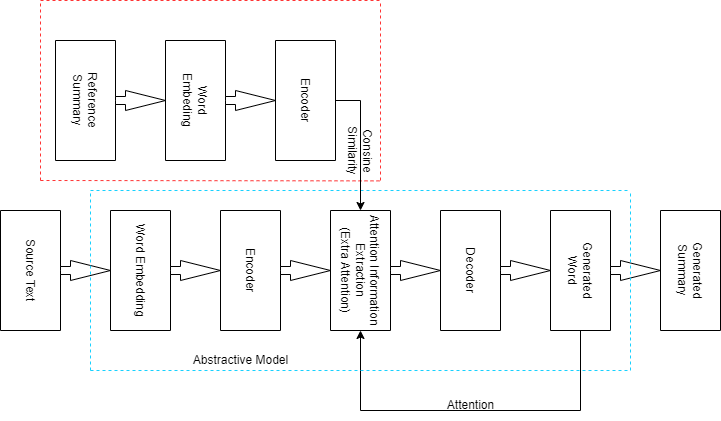

The diagram above was exported from draw.io. Its source (the exported page's mxGraphModel, read from the mxfile embedded in the PNG):
<mxGraphModel dx="1038" dy="539" grid="1" gridSize="10" guides="1" tooltips="1" connect="1" arrows="1" fold="1" page="1" pageScale="1" pageWidth="850" pageHeight="1100" math="0" shadow="0">
  <root>
    <mxCell id="0" />
    <mxCell id="1" parent="0" />
    <mxCell id="ozZjpVFVxvzG5hS3PcOg-1" value="Source Text" style="rounded=0;whiteSpace=wrap;html=1;rotation=90;" vertex="1" parent="1">
      <mxGeometry y="310" width="120" height="60" as="geometry" />
    </mxCell>
    <mxCell id="ozZjpVFVxvzG5hS3PcOg-2" value="Word Embedding" style="rounded=0;whiteSpace=wrap;html=1;rotation=90;" vertex="1" parent="1">
      <mxGeometry x="110" y="310" width="120" height="60" as="geometry" />
    </mxCell>
    <mxCell id="ozZjpVFVxvzG5hS3PcOg-3" value="Encoder" style="rounded=0;whiteSpace=wrap;html=1;rotation=90;" vertex="1" parent="1">
      <mxGeometry x="220" y="310" width="120" height="60" as="geometry" />
    </mxCell>
    <mxCell id="ozZjpVFVxvzG5hS3PcOg-4" value="Attention Information&lt;br&gt;Extraction&lt;br&gt;(Extra Attention)" style="rounded=0;whiteSpace=wrap;html=1;rotation=90;" vertex="1" parent="1">
      <mxGeometry x="330" y="310" width="120" height="60" as="geometry" />
    </mxCell>
    <mxCell id="ozZjpVFVxvzG5hS3PcOg-5" value="Decoder" style="rounded=0;whiteSpace=wrap;html=1;rotation=90;" vertex="1" parent="1">
      <mxGeometry x="440" y="310" width="120" height="60" as="geometry" />
    </mxCell>
    <mxCell id="ozZjpVFVxvzG5hS3PcOg-6" value="Generated&lt;br&gt;Word" style="rounded=0;whiteSpace=wrap;html=1;rotation=90;" vertex="1" parent="1">
      <mxGeometry x="550" y="310" width="120" height="60" as="geometry" />
    </mxCell>
    <mxCell id="ozZjpVFVxvzG5hS3PcOg-7" value="" style="html=1;shadow=0;dashed=0;align=center;verticalAlign=middle;shape=mxgraph.arrows2.arrow;dy=0.6;dx=40;notch=0;" vertex="1" parent="1">
      <mxGeometry x="90" y="330" width="50" height="20" as="geometry" />
    </mxCell>
    <mxCell id="ozZjpVFVxvzG5hS3PcOg-8" value="" style="html=1;shadow=0;dashed=0;align=center;verticalAlign=middle;shape=mxgraph.arrows2.arrow;dy=0.6;dx=40;notch=0;" vertex="1" parent="1">
      <mxGeometry x="200" y="330" width="50" height="20" as="geometry" />
    </mxCell>
    <mxCell id="ozZjpVFVxvzG5hS3PcOg-9" value="" style="html=1;shadow=0;dashed=0;align=center;verticalAlign=middle;shape=mxgraph.arrows2.arrow;dy=0.6;dx=40;notch=0;" vertex="1" parent="1">
      <mxGeometry x="310" y="330" width="50" height="20" as="geometry" />
    </mxCell>
    <mxCell id="ozZjpVFVxvzG5hS3PcOg-10" value="" style="html=1;shadow=0;dashed=0;align=center;verticalAlign=middle;shape=mxgraph.arrows2.arrow;dy=0.6;dx=40;notch=0;" vertex="1" parent="1">
      <mxGeometry x="420" y="330" width="50" height="20" as="geometry" />
    </mxCell>
    <mxCell id="ozZjpVFVxvzG5hS3PcOg-11" value="" style="html=1;shadow=0;dashed=0;align=center;verticalAlign=middle;shape=mxgraph.arrows2.arrow;dy=0.6;dx=40;notch=0;" vertex="1" parent="1">
      <mxGeometry x="530" y="330" width="50" height="20" as="geometry" />
    </mxCell>
    <mxCell id="ozZjpVFVxvzG5hS3PcOg-12" value="" style="html=1;shadow=0;dashed=0;align=center;verticalAlign=middle;shape=mxgraph.arrows2.arrow;dy=0.6;dx=40;notch=0;" vertex="1" parent="1">
      <mxGeometry x="640" y="330" width="50" height="20" as="geometry" />
    </mxCell>
    <mxCell id="ozZjpVFVxvzG5hS3PcOg-14" value="Generated&lt;br&gt;Summary" style="rounded=0;whiteSpace=wrap;html=1;rotation=90;" vertex="1" parent="1">
      <mxGeometry x="660" y="310" width="120" height="60" as="geometry" />
    </mxCell>
    <mxCell id="ozZjpVFVxvzG5hS3PcOg-19" value="" style="endArrow=none;html=1;rounded=0;entryX=1;entryY=0.5;entryDx=0;entryDy=0;" edge="1" parent="1" target="ozZjpVFVxvzG5hS3PcOg-6">
      <mxGeometry width="50" height="50" relative="1" as="geometry">
        <mxPoint x="390" y="480" as="sourcePoint" />
        <mxPoint x="450" y="230" as="targetPoint" />
        <Array as="points">
          <mxPoint x="610" y="480" />
        </Array>
      </mxGeometry>
    </mxCell>
    <mxCell id="ozZjpVFVxvzG5hS3PcOg-21" value="" style="endArrow=classic;html=1;rounded=0;entryX=1;entryY=0.5;entryDx=0;entryDy=0;" edge="1" parent="1" target="ozZjpVFVxvzG5hS3PcOg-4">
      <mxGeometry width="50" height="50" relative="1" as="geometry">
        <mxPoint x="390" y="480" as="sourcePoint" />
        <mxPoint x="620" y="390" as="targetPoint" />
      </mxGeometry>
    </mxCell>
    <mxCell id="ozZjpVFVxvzG5hS3PcOg-22" value="Attention" style="text;html=1;align=center;verticalAlign=middle;resizable=0;points=[];autosize=1;strokeColor=none;fillColor=none;" vertex="1" parent="1">
      <mxGeometry x="465" y="460" width="70" height="30" as="geometry" />
    </mxCell>
    <mxCell id="ozZjpVFVxvzG5hS3PcOg-23" value="Reference&lt;br&gt;Summary" style="rounded=0;whiteSpace=wrap;html=1;rotation=90;" vertex="1" parent="1">
      <mxGeometry x="55" y="140" width="120" height="60" as="geometry" />
    </mxCell>
    <mxCell id="ozZjpVFVxvzG5hS3PcOg-24" value="" style="endArrow=none;dashed=1;html=1;rounded=0;strokeColor=#17D1FF;" edge="1" parent="1">
      <mxGeometry width="50" height="50" relative="1" as="geometry">
        <mxPoint x="120" y="260" as="sourcePoint" />
        <mxPoint x="660" y="260" as="targetPoint" />
      </mxGeometry>
    </mxCell>
    <mxCell id="ozZjpVFVxvzG5hS3PcOg-25" value="" style="endArrow=none;dashed=1;html=1;rounded=0;strokeColor=#17D1FF;" edge="1" parent="1">
      <mxGeometry width="50" height="50" relative="1" as="geometry">
        <mxPoint x="120" y="440" as="sourcePoint" />
        <mxPoint x="660" y="440" as="targetPoint" />
      </mxGeometry>
    </mxCell>
    <mxCell id="ozZjpVFVxvzG5hS3PcOg-27" value="" style="endArrow=none;dashed=1;html=1;rounded=0;strokeColor=#17D1FF;" edge="1" parent="1">
      <mxGeometry width="50" height="50" relative="1" as="geometry">
        <mxPoint x="120" y="440" as="sourcePoint" />
        <mxPoint x="120" y="260" as="targetPoint" />
      </mxGeometry>
    </mxCell>
    <mxCell id="ozZjpVFVxvzG5hS3PcOg-28" value="" style="endArrow=none;dashed=1;html=1;rounded=0;strokeColor=#17D1FF;" edge="1" parent="1">
      <mxGeometry width="50" height="50" relative="1" as="geometry">
        <mxPoint x="660" y="440" as="sourcePoint" />
        <mxPoint x="660" y="260" as="targetPoint" />
      </mxGeometry>
    </mxCell>
    <mxCell id="ozZjpVFVxvzG5hS3PcOg-29" value="Abstractive Model" style="text;html=1;align=center;verticalAlign=middle;resizable=0;points=[];autosize=1;strokeColor=none;fillColor=none;" vertex="1" parent="1">
      <mxGeometry x="210" y="415" width="120" height="30" as="geometry" />
    </mxCell>
    <mxCell id="ozZjpVFVxvzG5hS3PcOg-30" value="Word&lt;br&gt;Embeding" style="rounded=0;whiteSpace=wrap;html=1;rotation=90;" vertex="1" parent="1">
      <mxGeometry x="165" y="140" width="120" height="60" as="geometry" />
    </mxCell>
    <mxCell id="ozZjpVFVxvzG5hS3PcOg-31" value="Encoder" style="rounded=0;whiteSpace=wrap;html=1;rotation=90;" vertex="1" parent="1">
      <mxGeometry x="275" y="140" width="120" height="60" as="geometry" />
    </mxCell>
    <mxCell id="ozZjpVFVxvzG5hS3PcOg-32" value="" style="html=1;shadow=0;dashed=0;align=center;verticalAlign=middle;shape=mxgraph.arrows2.arrow;dy=0.6;dx=40;notch=0;" vertex="1" parent="1">
      <mxGeometry x="145" y="160" width="50" height="20" as="geometry" />
    </mxCell>
    <mxCell id="ozZjpVFVxvzG5hS3PcOg-33" value="" style="html=1;shadow=0;dashed=0;align=center;verticalAlign=middle;shape=mxgraph.arrows2.arrow;dy=0.6;dx=40;notch=0;" vertex="1" parent="1">
      <mxGeometry x="255" y="160" width="50" height="20" as="geometry" />
    </mxCell>
    <mxCell id="ozZjpVFVxvzG5hS3PcOg-34" value="" style="endArrow=none;dashed=1;html=1;rounded=0;strokeColor=#FF3333;" edge="1" parent="1">
      <mxGeometry width="50" height="50" relative="1" as="geometry">
        <mxPoint x="70" y="70" as="sourcePoint" />
        <mxPoint x="410" y="70" as="targetPoint" />
      </mxGeometry>
    </mxCell>
    <mxCell id="ozZjpVFVxvzG5hS3PcOg-35" value="" style="endArrow=none;dashed=1;html=1;rounded=0;strokeColor=#FF3333;entryX=0.934;entryY=0.009;entryDx=0;entryDy=0;entryPerimeter=0;" edge="1" parent="1" target="ozZjpVFVxvzG5hS3PcOg-39">
      <mxGeometry width="50" height="50" relative="1" as="geometry">
        <mxPoint x="70" y="250" as="sourcePoint" />
        <mxPoint x="400" y="250" as="targetPoint" />
      </mxGeometry>
    </mxCell>
    <mxCell id="ozZjpVFVxvzG5hS3PcOg-36" value="" style="endArrow=none;dashed=1;html=1;rounded=0;strokeColor=#FF3333;" edge="1" parent="1">
      <mxGeometry width="50" height="50" relative="1" as="geometry">
        <mxPoint x="70" y="250" as="sourcePoint" />
        <mxPoint x="70" y="70" as="targetPoint" />
      </mxGeometry>
    </mxCell>
    <mxCell id="ozZjpVFVxvzG5hS3PcOg-37" value="" style="endArrow=none;dashed=1;html=1;rounded=0;strokeColor=#FF3333;" edge="1" parent="1">
      <mxGeometry width="50" height="50" relative="1" as="geometry">
        <mxPoint x="410" y="250" as="sourcePoint" />
        <mxPoint x="410" y="70" as="targetPoint" />
      </mxGeometry>
    </mxCell>
    <mxCell id="ozZjpVFVxvzG5hS3PcOg-38" value="" style="endArrow=classic;html=1;rounded=0;strokeColor=#000000;exitX=0.5;exitY=0;exitDx=0;exitDy=0;entryX=0;entryY=0.5;entryDx=0;entryDy=0;" edge="1" parent="1" source="ozZjpVFVxvzG5hS3PcOg-31" target="ozZjpVFVxvzG5hS3PcOg-4">
      <mxGeometry width="50" height="50" relative="1" as="geometry">
        <mxPoint x="430" y="210" as="sourcePoint" />
        <mxPoint x="480" y="160" as="targetPoint" />
        <Array as="points">
          <mxPoint x="390" y="170" />
        </Array>
      </mxGeometry>
    </mxCell>
    <mxCell id="ozZjpVFVxvzG5hS3PcOg-39" value="Consine&lt;br&gt;Similarity" style="text;html=1;align=center;verticalAlign=middle;resizable=0;points=[];autosize=1;strokeColor=none;fillColor=none;rotation=90;" vertex="1" parent="1">
      <mxGeometry x="355" y="200" width="70" height="40" as="geometry" />
    </mxCell>
  </root>
</mxGraphModel>